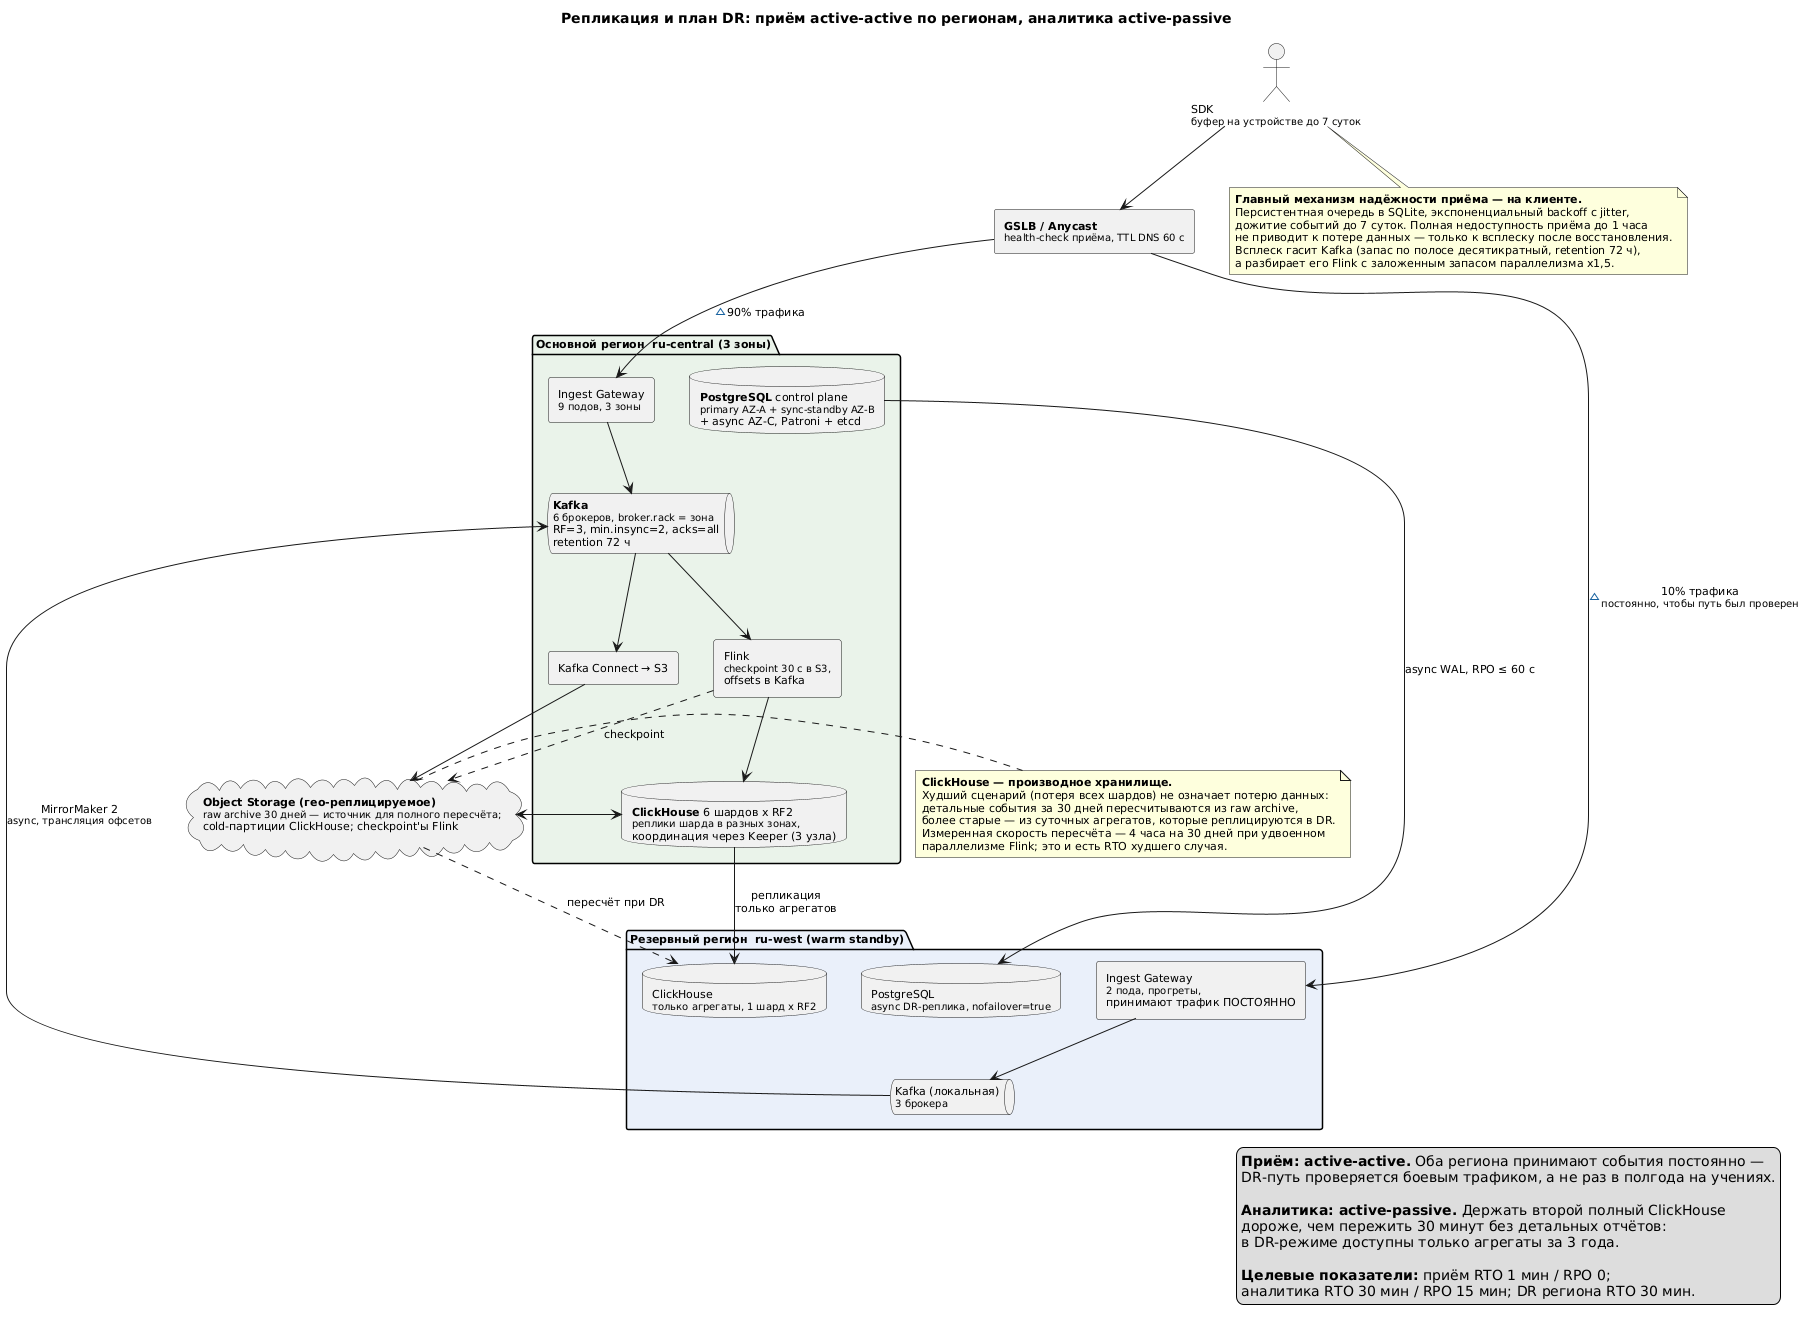

The diagram above was rendered by PlantUML. Its source (embedded in the PNG):
@startuml reliability
title Репликация и план DR: приём active-active по регионам, аналитика active-passive

skinparam shadowing false
skinparam defaultFontName "Helvetica"
skinparam defaultFontSize 11
skinparam componentStyle rectangle

actor "SDK\n<size:10>буфер на устройстве до 7 суток" as SDK
component "**GSLB / Anycast**\n<size:10>health-check приёма, TTL DNS 60 с" as GSLB

package "Основной регион  ru-central (3 зоны)" #EAF3EA {
  component "Ingest Gateway\n<size:10>9 подов, 3 зоны" as ING1
  queue "**Kafka**\n<size:10>6 брокеров, broker.rack = зона\nRF=3, min.insync=2, acks=all\nretention 72 ч" as K1
  component "Flink\n<size:10>checkpoint 30 с в S3,\noffsets в Kafka" as F1
  database "**ClickHouse** 6 шардов x RF2\n<size:10>реплики шарда в разных зонах,\nкоординация через Keeper (3 узла)" as CH1
  database "**PostgreSQL** control plane\n<size:10>primary AZ-A + sync-standby AZ-B\n+ async AZ-C, Patroni + etcd" as PG1
  component "Kafka Connect → S3" as KC1
}

package "Резервный регион  ru-west (warm standby)" #EAF0FA {
  component "Ingest Gateway\n<size:10>2 пода, прогреты,\nпринимают трафик ПОСТОЯННО" as ING2
  queue "Kafka (локальная)\n<size:10>3 брокера" as K2
  database "ClickHouse\n<size:10>только агрегаты, 1 шард x RF2" as CH2
  database "PostgreSQL\n<size:10>async DR-реплика, nofailover=true" as PG2
}

cloud "**Object Storage (гео-реплицируемое)**\n<size:10>raw archive 30 дней — источник для полного пересчёта;\ncold-партиции ClickHouse; checkpoint'ы Flink" as S3

SDK --> GSLB
GSLB --> ING1 : ~90% трафика
GSLB --> ING2 : ~10% трафика\n<size:10>постоянно, чтобы путь был проверен
ING1 --> K1
ING2 --> K2
K2 --> K1 : MirrorMaker 2\n<size:10>async, трансляция офсетов
K1 --> F1
K1 --> KC1
KC1 --> S3
F1 --> CH1
F1 ..> S3 : checkpoint
CH1 --> CH2 : репликация\nтолько агрегатов
PG1 --> PG2 : async WAL, RPO ≤ 60 с
CH1 <--> S3
S3 ..> CH2 : пересчёт при DR

note bottom of SDK
  **Главный механизм надёжности приёма — на клиенте.**
  Персистентная очередь в SQLite, экспоненциальный backoff с jitter,
  дожитие событий до 7 суток. Полная недоступность приёма до 1 часа
  не приводит к потере данных — только к всплеску после восстановления.
  Всплеск гасит Kafka (запас по полосе десятикратный, retention 72 ч),
  а разбирает его Flink с заложенным запасом параллелизма x1,5.
end note

note right of S3
  **ClickHouse — производное хранилище.**
  Худший сценарий (потеря всех шардов) не означает потерю данных:
  детальные события за 30 дней пересчитываются из raw archive,
  более старые — из суточных агрегатов, которые реплицируются в DR.
  Измеренная скорость пересчёта — 4 часа на 30 дней при удвоенном
  параллелизме Flink; это и есть RTO худшего случая.
end note

legend right
  **Приём: active-active.** Оба региона принимают события постоянно —
  DR-путь проверяется боевым трафиком, а не раз в полгода на учениях.

  **Аналитика: active-passive.** Держать второй полный ClickHouse
  дороже, чем пережить 30 минут без детальных отчётов:
  в DR-режиме доступны только агрегаты за 3 года.

  **Целевые показатели:** приём RTO 1 мин / RPO 0;
  аналитика RTO 30 мин / RPO 15 мин; DR региона RTO 30 мин.
endlegend

@enduml